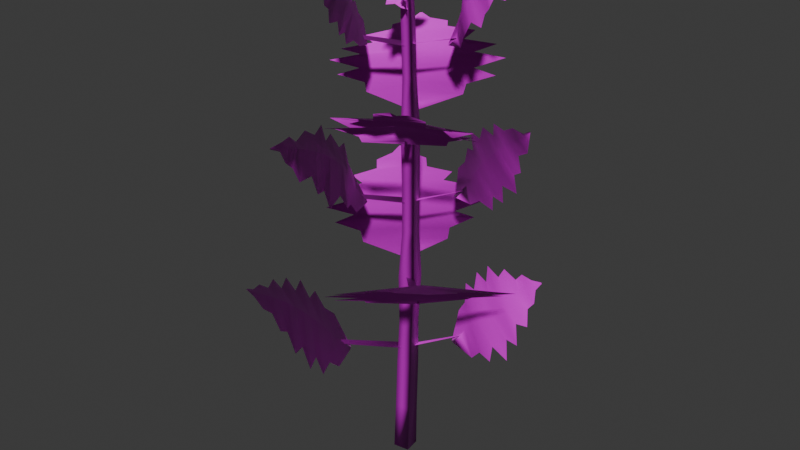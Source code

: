 # Source: brennnessel.blend  (saved by Blender 5.1.29; exported with 4.5.12 LTS)
import bpy
from mathutils import Matrix  # noqa: F401  (used for matrix-valued properties, if any)

bpy.ops.wm.read_factory_settings(use_empty=True)
scene = bpy.context.scene
scene.name = 'Scene'

# ---- collections
col_collection = bpy.data.collections.new('Collection'); scene.collection.children.link(col_collection)

# ---- images (referenced by path relative to the original .blend; pixels are not part of the script)
import os
ASSET_DIR = os.environ.get("B2B_ASSET_DIR", "")  # directory of the original .blend (textures are referenced by path, not embedded)
HERE = os.path.dirname(os.path.abspath(__file__))  # packed textures are extracted next to this script under _unpacked/

def load_image(name, relpath, width, height, colorspace="sRGB"):
    """Load a texture the original file referenced (path relative to the .blend, or extracted next to this script)."""
    p = next((c for c in (os.path.join(HERE, relpath), os.path.join(ASSET_DIR, relpath)) if relpath and os.path.exists(c)), "")
    if p:
        img = bpy.data.images.load(p, check_existing=True)
        img.name = name
    else:  # same state as the original file: an image datablock whose file is absent (Cycles renders it pink)
        img = bpy.data.images.new(name, width, height)
        img.source = "FILE"
        img.filepath = "//" + (relpath or name)
    img.colorspace_settings.name = colorspace
    return img
img_brennnessel_albedo_png = load_image('Brennnessel_Albedo.png', 'Brennnessel_Albedo.png', 1024, 1024, 'sRGB')
img_brennnessel_normal_png = load_image('Brennnessel_Normal.png', 'Brennnessel_Normal.png', 1024, 1024, 'sRGB')

# ---- materials (node trees are filled in below, after node groups)
mat_brennnesseltex = bpy.data.materials.new('BrennnesselTex')

# ---- material node trees
mat_brennnesseltex.use_nodes = True; mat_brennnesseltex.node_tree.nodes.clear()
_N = mat_brennnesseltex.node_tree.nodes; _L = mat_brennnesseltex.node_tree.links
n0 = _N.new('ShaderNodeOutputMaterial'); n0.name = 'Material-Ausgabe'; n0.location = (400, 0)
n1 = _N.new('ShaderNodeBsdfPrincipled'); n1.name = 'Principled BSDF'; n1.location = (100, 0)
n2 = _N.new('ShaderNodeTexImage'); n2.name = 'Bildtexturen'; n2.location = (-300, 200)
n2.image = img_brennnessel_albedo_png
n3 = _N.new('ShaderNodeTexImage'); n3.name = 'Bildtexturen.001'; n3.location = (-300, -200)
n3.image = img_brennnessel_normal_png
n4 = _N.new('ShaderNodeNormalMap'); n4.name = 'Normalmap'; n4.location = (0, -200)
n5 = _N.new('ShaderNodeUVMap'); n5.name = 'UV-Map'; n5.location = (-550, 0)
n5.uv_map = 'UVMap'
_L.new(n5.outputs[0], n2.inputs[0])
_L.new(n5.outputs[0], n3.inputs[0])
_L.new(n2.outputs[0], n1.inputs[0])
_L.new(n3.outputs[0], n4.inputs[1])
_L.new(n4.outputs[0], n1.inputs[5])
_L.new(n1.outputs[0], n0.inputs[0])
n0.is_active_output = True

# ---- world
world_world = bpy.data.worlds.new('World'); scene.world = world_world
world_world.use_nodes = True; world_world.node_tree.nodes.clear()
_N = world_world.node_tree.nodes; _L = world_world.node_tree.links
n0 = _N.new('ShaderNodeOutputWorld'); n0.name = 'World Output'; n0.location = (200, 100)
n1 = _N.new('ShaderNodeBackground'); n1.name = 'Background'; n1.location = (-200, 100)
n1.inputs[0].default_value = (0.05088, 0.05088, 0.05088, 1.0)
_L.new(n1.outputs[0], n0.inputs[0])
n0.is_active_output = True
world_world.color = (0.05088, 0.05088, 0.05088)
world_world.sun_shadow_jitter_overblur = 0.0

# ---- meshes
me_brennnessel_003 = bpy.data.meshes.new('Brennnessel.003')
me_brennnessel_003.from_pydata([(0.009978, 0.01324, 0.0), (-0.01324, 0.009978, 0.0), (-0.009978, -0.01324, 0.0), (0.01324, -0.009978, 0.0), (0.01022, 0.0139, 0.072), (-0.01171, 0.01034, 0.072), (-0.008157, -0.01158, 0.072), (0.01377, -0.008032, 0.072), (0.01146, 0.0146, 0.144), (-0.01016, 0.01063, 0.144), (-0.006193, -0.01099, 0.144), (0.01543, -0.007018, 0.144), (0.01228, 0.01336, 0.216), (-0.006976, 0.009409, 0.216), (-0.003023, -0.009849, 0.216), (0.01624, -0.005896, 0.216), (0.01554, 0.01476, 0.288), (-0.007051, 0.009629, 0.288), (-0.001919, -0.01296, 0.288), (0.02067, -0.007827, 0.288), (0.01504, 0.009407, 0.36), (-0.00123, 0.00535, 0.36), (0.002827, -0.01092, 0.36), (0.0191, -0.006864, 0.36), (0.01685, 0.007533, 0.432), (0.0001209, 0.002988, 0.432), (0.004666, -0.01374, 0.432), (0.02139, -0.009195, 0.432), (0.01845, 0.005837, 0.504), (0.0002845, 0.000491, 0.504), (0.005631, -0.01767, 0.504), (0.0238, -0.01233, 0.504), (0.01689, -0.0005717, 0.576), (0.004245, -0.004583, 0.576), (0.008256, -0.01723, 0.576), (0.0209, -0.01322, 0.576), (0.01651, -0.002904, 0.648), (0.003402, -0.007367, 0.648), (0.007864, -0.02048, 0.648), (0.02097, -0.01601, 0.648), (0.01397, -0.00706, 0.72), (0.003921, -0.01072, 0.72), (0.007578, -0.02076, 0.72), (0.01762, -0.01711, 0.72), (-0.0008565, 0.006114, 0.1713), (0.007646, -0.002355, 0.1743), (0.01724, 0.023, 0.1753), (0.02446, 0.01581, 0.1783), (0.03533, 0.03989, 0.1793), (0.04128, 0.03396, 0.1823), (0.05342, 0.05678, 0.1833), (0.0581, 0.05212, 0.1863), (0.04629, 0.04707, 0.1756), (0.05576, 0.05445, 0.1848), (0.04841, 0.04495, 0.1756), (0.01646, 0.1023, 0.1884), (0.06004, 0.05875, 0.1941), (0.1041, 0.0157, 0.1877), (0.02045, 0.1111, 0.1994), (0.06457, 0.0633, 0.203), (0.1133, 0.02012, 0.198), (-0.000885, 0.1415, 0.2103), (0.06933, 0.06808, 0.2115), (0.1447, -9.221e-05, 0.2071), (0.02455, 0.1274, 0.2151), (0.07437, 0.07314, 0.2194), (0.1306, 0.02522, 0.212), (0.0034, 0.1628, 0.2213), (0.07973, 0.07852, 0.2268), (0.1675, 0.005787, 0.2153), (0.03701, 0.1399, 0.2267), (0.08542, 0.08424, 0.2336), (0.1438, 0.03858, 0.2221), (0.02134, 0.1642, 0.2379), (0.09145, 0.09029, 0.2397), (0.1697, 0.02457, 0.2304), (0.05732, 0.1403, 0.2422), (0.09781, 0.09668, 0.2452), (0.1443, 0.05909, 0.2372), (0.05514, 0.1578, 0.2473), (0.1045, 0.1034, 0.2502), (0.1629, 0.05804, 0.2403), (0.08791, 0.1391, 0.2497), (0.1117, 0.1106, 0.2541), (0.1424, 0.08907, 0.2458), (0.09422, 0.1446, 0.2581), (0.1194, 0.1183, 0.2572), (0.1481, 0.09558, 0.2539), (0.1172, 0.1339, 0.2621), (0.1271, 0.1261, 0.2601), (0.1358, 0.117, 0.2606), (0.1333, 0.1344, 0.2641), (0.1343, 0.1333, 0.2643), (0.1355, 0.1324, 0.2638), (0.007646, -0.002355, 0.1713), (-0.0008565, 0.006114, 0.1743), (-0.01514, -0.02396, 0.1752), (-0.02237, -0.01676, 0.1782), (-0.03793, -0.04556, 0.1791), (-0.04388, -0.03964, 0.1821), (-0.06072, -0.06717, 0.1831), (-0.0654, -0.06251, 0.1861), (-0.05246, -0.05633, 0.174), (-0.06306, -0.06484, 0.1846), (-0.05459, -0.05421, 0.174), (-0.01846, -0.1177, 0.19), (-0.06883, -0.07064, 0.1936), (-0.1169, -0.02123, 0.1886), (-0.02456, -0.1292, 0.1999), (-0.07456, -0.07639, 0.2027), (-0.1293, -0.02825, 0.1969), (-0.002384, -0.1649, 0.2094), (-0.08037, -0.08222, 0.2116), (-0.1672, -0.00843, 0.2024), (-0.03045, -0.1488, 0.2158), (-0.08635, -0.08823, 0.2202), (-0.1509, -0.0363, 0.2091), (-0.00431, -0.1858, 0.2276), (-0.09254, -0.09444, 0.2285), (-0.1914, -0.01378, 0.2146), (-0.04274, -0.161, 0.2326), (-0.09899, -0.1009, 0.2363), (-0.1649, -0.0505, 0.2225), (-0.02628, -0.1894, 0.2435), (-0.1057, -0.1077, 0.2436), (-0.1967, -0.03761, 0.2272), (-0.0672, -0.1632, 0.2475), (-0.1127, -0.1147, 0.2504), (-0.1675, -0.07541, 0.2366), (-0.06205, -0.1801, 0.2586), (-0.12, -0.122, 0.2567), (-0.1867, -0.07267, 0.2435), (-0.09884, -0.1593, 0.2614), (-0.1278, -0.1299, 0.2619), (-0.1621, -0.1057, 0.2529), (-0.1073, -0.1669, 0.2686), (-0.1361, -0.1382, 0.2664), (-0.17, -0.1146, 0.2594), (-0.1343, -0.1563, 0.2711), (-0.1445, -0.1466, 0.2707), (-0.1561, -0.1383, 0.2677), (-0.1509, -0.1552, 0.2766), (-0.1521, -0.1543, 0.2763), (-0.1533, -0.1533, 0.2762), (0.002516, -0.00329, 0.2865), (0.0111, 0.005092, 0.2895), (-0.01315, 0.01405, 0.2893), (-0.005846, 0.02117, 0.2923), (-0.02881, 0.03138, 0.2922), (-0.0228, 0.03725, 0.2952), (-0.04447, 0.04872, 0.295), (-0.03974, 0.05333, 0.298), (-0.03616, 0.04278, 0.2837), (-0.04211, 0.05102, 0.2965), (-0.03401, 0.04487, 0.2837), (-0.08777, 0.012, 0.3032), (-0.04378, 0.05274, 0.3091), (-0.001799, 0.09553, 0.3034), (-0.09456, 0.01425, 0.3173), (-0.0462, 0.05521, 0.3209), (-0.003682, 0.1022, 0.3178), (-0.1235, -0.00701, 0.3296), (-0.04914, 0.05823, 0.332), (0.01879, 0.13, 0.3307), (-0.1085, 0.01649, 0.3375), (-0.05263, 0.06181, 0.3426), (-0.005095, 0.1156, 0.3384), (-0.1434, -0.003237, 0.3455), (-0.05671, 0.06598, 0.3525), (0.01629, 0.1493, 0.3474), (-0.1195, 0.02787, 0.354), (-0.06138, 0.07077, 0.3617), (-0.01577, 0.1265, 0.3555), (-0.1437, 0.01325, 0.3651), (-0.06665, 0.07616, 0.3703), (0.0002422, 0.1495, 0.3675), (-0.1185, 0.04653, 0.373), (-0.07245, 0.08212, 0.3782), (-0.03434, 0.1259, 0.3746), (-0.1362, 0.04527, 0.3802), (-0.07875, 0.08856, 0.3857), (-0.03211, 0.1429, 0.3824), (-0.1164, 0.07571, 0.3867), (-0.08594, 0.09593, 0.3921), (-0.06389, 0.1248, 0.3879), (-0.1216, 0.08186, 0.3966), (-0.09371, 0.1039, 0.3978), (-0.06982, 0.1301, 0.3979), (-0.11, 0.1031, 0.4038), (-0.1017, 0.112, 0.4034), (-0.09204, 0.1197, 0.4044), (-0.1101, 0.1185, 0.4096), (-0.1088, 0.1194, 0.4098), (-0.1079, 0.1206, 0.4096), (0.0111, 0.005092, 0.2865), (0.002516, -0.00329, 0.2895), (0.03348, -0.01912, 0.2918), (0.02618, -0.02625, 0.2948), (0.05586, -0.04334, 0.297), (0.04984, -0.04921, 0.3), (0.07823, -0.06755, 0.3023), (0.07351, -0.07216, 0.3053), (0.06788, -0.05953, 0.2942), (0.07587, -0.06986, 0.3038), (0.06574, -0.06163, 0.2942), (0.1256, -0.02877, 0.3094), (0.08054, -0.07464, 0.3138), (0.03332, -0.1183, 0.3099), (0.1364, -0.0348, 0.3185), (0.08547, -0.0797, 0.3232), (0.0388, -0.129, 0.3196), (0.1711, -0.01573, 0.3255), (0.09064, -0.085, 0.3322), (0.01816, -0.1624, 0.328), (0.1556, -0.04155, 0.332), (0.09611, -0.09059, 0.3406), (0.04439, -0.1476, 0.3344), (0.1928, -0.02004, 0.3389), (0.1019, -0.09652, 0.3484), (0.02084, -0.1831, 0.3435), (0.1683, -0.05468, 0.3453), (0.108, -0.1028, 0.3556), (0.05659, -0.16, 0.3489), (0.1973, -0.04215, 0.3512), (0.1145, -0.1095, 0.362), (0.04222, -0.1875, 0.357), (0.1709, -0.0784, 0.3579), (0.1214, -0.1165, 0.3678), (0.0801, -0.163, 0.3618), (0.1887, -0.0759, 0.3647), (0.1285, -0.1238, 0.373), (0.07639, -0.18, 0.3701), (0.1671, -0.1081, 0.3708), (0.1363, -0.1318, 0.377), (0.1103, -0.1604, 0.3738), (0.1748, -0.1169, 0.3763), (0.1445, -0.1401, 0.3802), (0.1188, -0.1682, 0.3795), (0.163, -0.1404, 0.3814), (0.1527, -0.1486, 0.3831), (0.1436, -0.158, 0.3826), (0.1615, -0.1554, 0.3874), (0.1604, -0.1564, 0.3874), (0.1592, -0.1574, 0.3875), (0.01429, -0.00637, 0.4017), (0.00587, 0.002181, 0.4047), (-0.002717, -0.02185, 0.4049), (-0.009873, -0.01458, 0.4079), (-0.01972, -0.03733, 0.4081), (-0.02562, -0.03134, 0.4111), (-0.03673, -0.05281, 0.4113), (-0.04136, -0.04811, 0.4143), (-0.02954, -0.0432, 0.4046), (-0.03904, -0.05046, 0.4128), (-0.03164, -0.04106, 0.4046), (-0.001293, -0.09566, 0.4178), (-0.0413, -0.05267, 0.426), (-0.08314, -0.0115, 0.4189), (-0.004025, -0.1029, 0.4312), (-0.04455, -0.05587, 0.4371), (-0.08982, -0.01355, 0.4334), (0.01637, -0.1316, 0.4429), (-0.04842, -0.05969, 0.447), (-0.1168, 0.008721, 0.448), (-0.007657, -0.118, 0.4477), (-0.05291, -0.06411, 0.4556), (-0.1036, -0.0156, 0.4526), (0.009293, -0.1546, 0.4478), (-0.05803, -0.06915, 0.463), (-0.1377, 0.004171, 0.4574), (-0.02168, -0.1317, 0.4549), (-0.06377, -0.07481, 0.4691), (-0.1163, -0.0282, 0.4623), (-0.008422, -0.1564, 0.4632), (-0.07011, -0.08104, 0.474), (-0.1386, -0.01232, 0.4753), (-0.04153, -0.1324, 0.4692), (-0.07699, -0.08782, 0.4778), (-0.117, -0.04775, 0.4772), (-0.04289, -0.1523, 0.4674), (-0.08435, -0.09506, 0.4807), (-0.1354, -0.04728, 0.4786), (-0.07323, -0.1335, 0.471), (-0.09242, -0.103, 0.4821), (-0.1195, -0.0803, 0.4772), (-0.07977, -0.1392, 0.4783), (-0.101, -0.1114, 0.4825), (-0.125, -0.0865, 0.4851), (-0.1005, -0.1278, 0.4841), (-0.1097, -0.12, 0.4826), (-0.1161, -0.1095, 0.4867), (-0.1171, -0.1294, 0.4832), (-0.1178, -0.128, 0.4839), (-0.119, -0.1271, 0.4835), (0.00587, 0.002181, 0.4017), (0.01429, -0.00637, 0.4047), (0.02281, 0.0176, 0.4056), (0.02997, 0.01033, 0.4086), (0.03975, 0.03301, 0.4094), (0.04565, 0.02703, 0.4124), (0.0567, 0.04843, 0.4133), (0.06133, 0.04373, 0.4163), (0.05151, 0.0408, 0.4057), (0.05901, 0.04608, 0.4148), (0.05362, 0.03866, 0.4057), (0.0207, 0.08579, 0.4228), (0.06218, 0.0492, 0.423), (0.09905, 0.008061, 0.4215), (0.0252, 0.09448, 0.4302), (0.06553, 0.0525, 0.431), (0.1088, 0.01344, 0.4275), (0.007933, 0.1234, 0.4364), (0.06908, 0.056, 0.4387), (0.1401, -0.001689, 0.43), (0.02847, 0.1085, 0.4434), (0.07286, 0.05972, 0.446), (0.1254, 0.01892, 0.4372), (0.004002, 0.1346, 0.4567), (0.07691, 0.06371, 0.453), (0.1552, -0.001901, 0.4448), (0.0345, 0.1144, 0.4604), (0.08125, 0.06798, 0.4596), (0.1335, 0.02704, 0.4511), (0.02218, 0.1378, 0.4668), (0.08589, 0.07254, 0.4657), (0.1609, 0.01838, 0.4518), (0.05475, 0.1166, 0.4697), (0.0908, 0.07738, 0.4715), (0.1366, 0.04776, 0.4597), (0.04738, 0.1268, 0.4819), (0.09598, 0.08247, 0.4769), (0.1495, 0.04296, 0.468), (0.07633, 0.1096, 0.4846), (0.1017, 0.08814, 0.4815), (0.1283, 0.06787, 0.4768), (0.08451, 0.1169, 0.4878), (0.1078, 0.09416, 0.4856), (0.1362, 0.07639, 0.4794), (0.1072, 0.1093, 0.4882), (0.1141, 0.1003, 0.4896), (0.1252, 0.09548, 0.485), (0.1182, 0.1065, 0.4949), (0.1197, 0.1058, 0.4943), (0.1206, 0.1046, 0.4945), (0.01708, -0.002827, 0.5097), (0.007178, -0.009602, 0.5127), (0.03176, -0.02588, 0.5139), (0.02335, -0.03164, 0.5169), (0.04645, -0.04894, 0.518), (0.03951, -0.05368, 0.521), (0.06113, -0.072, 0.5222), (0.05568, -0.07573, 0.5252), (0.05488, -0.06605, 0.5164), (0.0584, -0.07386, 0.5237), (0.0524, -0.06775, 0.5164), (0.1045, -0.05183, 0.5227), (0.06145, -0.07831, 0.5294), (0.02076, -0.1082, 0.5236), (0.1104, -0.0556, 0.531), (0.0644, -0.08262, 0.5353), (0.02166, -0.1144, 0.5328), (0.1377, -0.04257, 0.539), (0.06736, -0.08696, 0.5412), (-0.001564, -0.1334, 0.5432), (0.1227, -0.0611, 0.5417), (0.07038, -0.09137, 0.5469), (0.02122, -0.1262, 0.5457), (0.1564, -0.05249, 0.5412), (0.07348, -0.0959, 0.5525), (-0.0008634, -0.1518, 0.5491), (0.1315, -0.07408, 0.5474), (0.07669, -0.1006, 0.5578), (0.02913, -0.1377, 0.5535), (0.1531, -0.06461, 0.5557), (0.08003, -0.1055, 0.563), (0.01064, -0.1517, 0.5655), (0.1264, -0.08709, 0.5622), (0.08349, -0.1105, 0.5678), (0.04287, -0.1374, 0.5687), (0.1421, -0.08991, 0.5625), (0.08707, -0.1158, 0.5724), (0.03854, -0.1512, 0.5717), (0.1201, -0.1105, 0.5678), (0.09098, -0.1215, 0.5763), (0.06769, -0.141, 0.5729), (0.1218, -0.1137, 0.577), (0.0951, -0.1275, 0.5798), (0.0699, -0.1434, 0.5825), (0.107, -0.1267, 0.5848), (0.09927, -0.1336, 0.5832), (0.08899, -0.1368, 0.5869), (0.1046, -0.1387, 0.5868), (0.103, -0.1391, 0.5875), (0.102, -0.1402, 0.5871), (0.007178, -0.009602, 0.5097), (0.01708, -0.002827, 0.5127), (-0.003726, 0.007932, 0.5132), (0.004693, 0.01369, 0.5162), (-0.01463, 0.02547, 0.5167), (-0.007697, 0.03021, 0.5197), (-0.02553, 0.043, 0.5201), (-0.02009, 0.04673, 0.5231), (-0.01797, 0.03513, 0.5115), (-0.02281, 0.04486, 0.5216), (-0.0155, 0.03683, 0.5115), (-0.07558, 0.009846, 0.5309), (-0.02407, 0.0467, 0.5343), (0.02981, 0.0801, 0.5325), (-0.0838, 0.01571, 0.5407), (-0.02611, 0.04969, 0.5456), (0.02827, 0.08851, 0.5441), (-0.1207, 0.003134, 0.5465), (-0.02866, 0.05342, 0.5559), (0.05578, 0.1148, 0.5545), (-0.0997, 0.02327, 0.5547), (-0.03171, 0.05788, 0.5652), (0.02926, 0.1027, 0.5624), (-0.1389, 0.00802, 0.5614), (-0.03529, 0.06311, 0.5735), (0.06149, 0.1283, 0.5762), (-0.1081, 0.0357, 0.569), (-0.03938, 0.06909, 0.5809), (0.02276, 0.1121, 0.5805), (-0.14, 0.03081, 0.5709), (-0.04397, 0.0758, 0.5873), (0.04264, 0.1345, 0.5895), (-0.1067, 0.05926, 0.5793), (-0.04902, 0.08318, 0.5929), (0.0007661, 0.1186, 0.5917), (-0.1242, 0.05955, 0.5854), (-0.05447, 0.09115, 0.5977), (0.009405, 0.1313, 0.6026), (-0.09594, 0.08452, 0.5937), (-0.06057, 0.1001, 0.6013), (-0.02814, 0.1199, 0.6034), (-0.1028, 0.09556, 0.5968), (-0.0671, 0.1096, 0.6041), (-0.03553, 0.1297, 0.6072), (-0.08654, 0.1152, 0.6026), (-0.07376, 0.1194, 0.6066), (-0.06315, 0.1267, 0.6066), (-0.08115, 0.1275, 0.6101), (-0.07989, 0.1283, 0.6102), (-0.07841, 0.1288, 0.6106), (0.00866, -0.005978, 0.6177), (0.01626, -0.01526, 0.6207), (0.02414, 0.005527, 0.6201), (0.0306, -0.002366, 0.6231), (0.03962, 0.01703, 0.6225), (0.04494, 0.01053, 0.6255), (0.05509, 0.02854, 0.6249), (0.05927, 0.02343, 0.6279), (0.04866, 0.02095, 0.6181), (0.05718, 0.02598, 0.6264), (0.05056, 0.01862, 0.6181), (0.0258, 0.07033, 0.6313), (0.05793, 0.0266, 0.6392), (0.09387, -0.01402, 0.6322), (0.02707, 0.07522, 0.6449), (0.05997, 0.02826, 0.6499), (0.09827, -0.01427, 0.6467), (0.008978, 0.1019, 0.6569), (0.06279, 0.03057, 0.6595), (0.1192, -0.03864, 0.6613), (0.02948, 0.08697, 0.6616), (0.06638, 0.03351, 0.6679), (0.1087, -0.01551, 0.6659), (0.0172, 0.1223, 0.662), (0.07073, 0.03707, 0.6751), (0.1383, -0.03663, 0.6701), (0.04295, 0.09792, 0.6689), (0.07585, 0.04126, 0.6812), (0.1207, -0.005599, 0.6753), (0.03148, 0.1207, 0.6779), (0.08168, 0.04603, 0.6862), (0.1382, -0.02345, 0.6881), (0.05935, 0.09532, 0.6836), (0.08816, 0.05134, 0.6902), (0.1211, 0.01072, 0.6905), (0.06285, 0.114, 0.682), (0.09521, 0.05711, 0.6933), (0.1383, 0.009034, 0.6915), (0.08901, 0.09402, 0.6853), (0.1031, 0.06355, 0.6952), (0.1267, 0.04088, 0.6906), (0.09436, 0.09775, 0.6931), (0.1115, 0.07043, 0.6963), (0.1311, 0.04515, 0.6989), (0.1118, 0.08497, 0.699), (0.1201, 0.07748, 0.697), (0.1244, 0.06671, 0.7011), (0.1276, 0.08557, 0.698), (0.1281, 0.08401, 0.6987), (0.1293, 0.08307, 0.6983), (0.01626, -0.01526, 0.6177), (0.00866, -0.005978, 0.6207), (0.001161, -0.02646, 0.6205), (-0.005299, -0.01857, 0.6235), (-0.01394, -0.03766, 0.6234), (-0.01926, -0.03115, 0.6264), (-0.02904, -0.04885, 0.6262), (-0.03322, -0.04374, 0.6292), (-0.02541, -0.04356, 0.6187), (-0.03113, -0.0463, 0.6277), (-0.02731, -0.04123, 0.6187), (0.0009951, -0.08742, 0.6332), (-0.03282, -0.04768, 0.6355), (-0.06465, -0.006315, 0.6336), (-0.002405, -0.09391, 0.6408), (-0.03476, -0.04927, 0.6431), (-0.07118, -0.007962, 0.6417), (0.01176, -0.1223, 0.6464), (-0.03692, -0.05104, 0.6504), (-0.09494, 0.01256, 0.6484), (-0.005414, -0.1058, 0.6527), (-0.03937, -0.05304, 0.6575), (-0.08224, -0.007592, 0.6545), (0.01274, -0.1346, 0.6601), (-0.04215, -0.05532, 0.6643), (-0.1049, 0.01751, 0.6638), (-0.01146, -0.1107, 0.6659), (-0.04528, -0.05788, 0.6708), (-0.08715, -0.01169, 0.6687), (-0.002504, -0.1343, 0.6708), (-0.04876, -0.06073, 0.677), (-0.1066, 0.003363, 0.6753), (-0.02748, -0.1084, 0.677), (-0.0526, -0.06387, 0.6829), (-0.08782, -0.02765, 0.68), (-0.02312, -0.12, 0.6846), (-0.05674, -0.06726, 0.6885), (-0.09704, -0.01998, 0.6888), (-0.04475, -0.09787, 0.6909), (-0.06154, -0.07119, 0.6936), (-0.08171, -0.04728, 0.6932), (-0.05109, -0.1024, 0.6959), (-0.06675, -0.07545, 0.6982), (-0.08721, -0.05241, 0.6985), (-0.06741, -0.08973, 0.701), (-0.07209, -0.07982, 0.7028), (-0.07979, -0.07239, 0.7019), (-0.07568, -0.0847, 0.7081), (-0.07672, -0.08361, 0.708), (-0.07742, -0.08225, 0.7082), (0.009193, -0.01268, 0.6632), (0.01187, -0.01243, 0.6696), (0.01109, -0.01501, 0.6632), (-0.01066, 0.004996, 0.6753), (0.009801, -0.01412, 0.6756), (0.02362, -0.03865, 0.6756), (-0.008379, 0.008824, 0.6805), (0.008677, -0.01504, 0.6811), (0.027, -0.03787, 0.6812), (-0.01321, 0.0261, 0.6836), (0.008124, -0.01549, 0.6864), (0.0408, -0.04784, 0.6853), (-0.006935, 0.015, 0.6888), (0.008125, -0.01549, 0.6914), (0.03132, -0.03935, 0.6904), (-0.02032, 0.02728, 0.6953), (0.008678, -0.01504, 0.6962), (0.03729, -0.05766, 0.6985), (-0.007738, 0.0143, 0.6992), (0.009771, -0.01415, 0.7008), (0.02868, -0.04146, 0.7017), (-0.007524, 0.03091, 0.7011), (0.01137, -0.01284, 0.7051), (0.04166, -0.04732, 0.7051), (0.004924, 0.01643, 0.7054), (0.01344, -0.01116, 0.7092), (0.03291, -0.02983, 0.708), (-0.0005797, 0.02003, 0.7117), (0.01591, -0.00915, 0.7131), (0.03305, -0.03779, 0.7154), (0.009135, 0.006792, 0.7165), (0.01898, -0.006649, 0.7168), (0.02562, -0.0227, 0.7185), (0.01704, 0.01289, 0.7186), (0.02244, -0.003828, 0.7202), (0.03282, -0.0165, 0.7208), (0.02725, 0.007382, 0.7215), (0.02605, -0.0008904, 0.7237), (0.03255, -0.002891, 0.7223), (0.028, 0.002637, 0.7274), (0.02924, 0.001709, 0.7273), (0.02937, -0.0001209, 0.7276), (0.01488, -0.01247, 0.6622), (0.01187, -0.01243, 0.6696), (0.01342, -0.009851, 0.6622), (0.02541, -0.04038, 0.6729), (0.008345, -0.01441, 0.674), (-0.004628, 0.01385, 0.673), (0.02005, -0.04534, 0.6781), (0.005808, -0.01583, 0.6788), (-0.01137, 0.01203, 0.6783), (0.0225, -0.06503, 0.682), (0.003703, -0.01701, 0.6838), (-0.02614, 0.02482, 0.6826), (0.01474, -0.05328, 0.6868), (0.001912, -0.01801, 0.689), (-0.02022, 0.01204, 0.6873), (0.0251, -0.07048, 0.6936), (0.0003527, -0.01889, 0.6942), (-0.02833, 0.03051, 0.6945), (0.01351, -0.05392, 0.698), (-0.001041, -0.01967, 0.6994), (-0.02079, 0.01167, 0.6988), (0.01506, -0.06937, 0.7024), (-0.002324, -0.02038, 0.7048), (-0.03202, 0.02171, 0.7036), (0.004335, -0.05093, 0.7074), (-0.003544, -0.02107, 0.7101), (-0.0229, 0.00237, 0.7082), (0.01, -0.05578, 0.7148), (-0.004732, -0.02173, 0.7155), (-0.0233, 0.01017, 0.7159), (0.001956, -0.03929, 0.7204), (-0.006277, -0.0226, 0.7207), (-0.01466, -0.005991, 0.721), (-0.002484, -0.04144, 0.7251), (-0.008029, -0.02358, 0.7258), (-0.01869, -0.008579, 0.7258), (-0.00992, -0.03188, 0.7297), (-0.009782, -0.02456, 0.731), (-0.01546, -0.0205, 0.7299), (-0.009833, -0.02631, 0.7365), (-0.01087, -0.02517, 0.7364), (-0.01114, -0.0236, 0.7366)], [], [(0, 1, 5, 4), (1, 2, 6, 5), (2, 3, 7, 6), (3, 0, 4, 7), (4, 5, 9, 8), (5, 6, 10, 9), (6, 7, 11, 10), (7, 4, 8, 11), (8, 9, 13, 12), (9, 10, 14, 13), (10, 11, 15, 14), (11, 8, 12, 15), (12, 13, 17, 16), (13, 14, 18, 17), (14, 15, 19, 18), (15, 12, 16, 19), (16, 17, 21, 20), (17, 18, 22, 21), (18, 19, 23, 22), (19, 16, 20, 23), (20, 21, 25, 24), (21, 22, 26, 25), (22, 23, 27, 26), (23, 20, 24, 27), (24, 25, 29, 28), (25, 26, 30, 29), (26, 27, 31, 30), (27, 24, 28, 31), (28, 29, 33, 32), (29, 30, 34, 33), (30, 31, 35, 34), (31, 28, 32, 35), (32, 33, 37, 36), (33, 34, 38, 37), (34, 35, 39, 38), (35, 32, 36, 39), (36, 37, 41, 40), (37, 38, 42, 41), (38, 39, 43, 42), (39, 36, 40, 43), (3, 2, 1, 0), (44, 45, 47, 46), (46, 47, 49, 48), (48, 49, 51, 50), (52, 53, 56, 55), (53, 54, 57, 56), (55, 56, 59, 58), (56, 57, 60, 59), (58, 59, 62, 61), (59, 60, 63, 62), (61, 62, 65, 64), (62, 63, 66, 65), (64, 65, 68, 67), (65, 66, 69, 68), (67, 68, 71, 70), (68, 69, 72, 71), (70, 71, 74, 73), (71, 72, 75, 74), (73, 74, 77, 76), (74, 75, 78, 77), (76, 77, 80, 79), (77, 78, 81, 80), (79, 80, 83, 82), (80, 81, 84, 83), (82, 83, 86, 85), (83, 84, 87, 86), (85, 86, 89, 88), (86, 87, 90, 89), (88, 89, 92, 91), (89, 90, 93, 92), (94, 95, 97, 96), (96, 97, 99, 98), (98, 99, 101, 100), (102, 103, 106, 105), (103, 104, 107, 106), (105, 106, 109, 108), (106, 107, 110, 109), (108, 109, 112, 111), (109, 110, 113, 112), (111, 112, 115, 114), (112, 113, 116, 115), (114, 115, 118, 117), (115, 116, 119, 118), (117, 118, 121, 120), (118, 119, 122, 121), (120, 121, 124, 123), (121, 122, 125, 124), (123, 124, 127, 126), (124, 125, 128, 127), (126, 127, 130, 129), (127, 128, 131, 130), (129, 130, 133, 132), (130, 131, 134, 133), (132, 133, 136, 135), (133, 134, 137, 136), (135, 136, 139, 138), (136, 137, 140, 139), (138, 139, 142, 141), (139, 140, 143, 142), (144, 145, 147, 146), (146, 147, 149, 148), (148, 149, 151, 150), (152, 153, 156, 155), (153, 154, 157, 156), (155, 156, 159, 158), (156, 157, 160, 159), (158, 159, 162, 161), (159, 160, 163, 162), (161, 162, 165, 164), (162, 163, 166, 165), (164, 165, 168, 167), (165, 166, 169, 168), (167, 168, 171, 170), (168, 169, 172, 171), (170, 171, 174, 173), (171, 172, 175, 174), (173, 174, 177, 176), (174, 175, 178, 177), (176, 177, 180, 179), (177, 178, 181, 180), (179, 180, 183, 182), (180, 181, 184, 183), (182, 183, 186, 185), (183, 184, 187, 186), (185, 186, 189, 188), (186, 187, 190, 189), (188, 189, 192, 191), (189, 190, 193, 192), (194, 195, 197, 196), (196, 197, 199, 198), (198, 199, 201, 200), (202, 203, 206, 205), (203, 204, 207, 206), (205, 206, 209, 208), (206, 207, 210, 209), (208, 209, 212, 211), (209, 210, 213, 212), (211, 212, 215, 214), (212, 213, 216, 215), (214, 215, 218, 217), (215, 216, 219, 218), (217, 218, 221, 220), (218, 219, 222, 221), (220, 221, 224, 223), (221, 222, 225, 224), (223, 224, 227, 226), (224, 225, 228, 227), (226, 227, 230, 229), (227, 228, 231, 230), (229, 230, 233, 232), (230, 231, 234, 233), (232, 233, 236, 235), (233, 234, 237, 236), (235, 236, 239, 238), (236, 237, 240, 239), (238, 239, 242, 241), (239, 240, 243, 242), (244, 245, 247, 246), (246, 247, 249, 248), (248, 249, 251, 250), (252, 253, 256, 255), (253, 254, 257, 256), (255, 256, 259, 258), (256, 257, 260, 259), (258, 259, 262, 261), (259, 260, 263, 262), (261, 262, 265, 264), (262, 263, 266, 265), (264, 265, 268, 267), (265, 266, 269, 268), (267, 268, 271, 270), (268, 269, 272, 271), (270, 271, 274, 273), (271, 272, 275, 274), (273, 274, 277, 276), (274, 275, 278, 277), (276, 277, 280, 279), (277, 278, 281, 280), (279, 280, 283, 282), (280, 281, 284, 283), (282, 283, 286, 285), (283, 284, 287, 286), (285, 286, 289, 288), (286, 287, 290, 289), (288, 289, 292, 291), (289, 290, 293, 292), (294, 295, 297, 296), (296, 297, 299, 298), (298, 299, 301, 300), (302, 305, 306, 303), (303, 306, 307, 304), (305, 308, 309, 306), (306, 309, 310, 307), (308, 311, 312, 309), (309, 312, 313, 310), (311, 314, 315, 312), (312, 315, 316, 313), (314, 317, 318, 315), (315, 318, 319, 316), (317, 320, 321, 318), (318, 321, 322, 319), (320, 323, 324, 321), (321, 324, 325, 322), (323, 326, 327, 324), (324, 327, 328, 325), (326, 329, 330, 327), (327, 330, 331, 328), (329, 332, 333, 330), (330, 333, 334, 331), (332, 335, 336, 333), (333, 336, 337, 334), (335, 338, 339, 336), (336, 339, 340, 337), (338, 341, 342, 339), (339, 342, 343, 340), (344, 345, 347, 346), (346, 347, 349, 348), (348, 349, 351, 350), (352, 353, 356, 355), (353, 354, 357, 356), (355, 356, 359, 358), (356, 357, 360, 359), (358, 359, 362, 361), (359, 360, 363, 362), (361, 362, 365, 364), (362, 363, 366, 365), (364, 365, 368, 367), (365, 366, 369, 368), (367, 368, 371, 370), (368, 369, 372, 371), (370, 371, 374, 373), (371, 372, 375, 374), (373, 374, 377, 376), (374, 375, 378, 377), (376, 377, 380, 379), (377, 378, 381, 380), (379, 380, 383, 382), (380, 381, 384, 383), (382, 383, 386, 385), (383, 384, 387, 386), (385, 386, 389, 388), (386, 387, 390, 389), (388, 389, 392, 391), (389, 390, 393, 392), (394, 395, 397, 396), (396, 397, 399, 398), (398, 399, 401, 400), (402, 403, 406, 405), (403, 404, 407, 406), (405, 406, 409, 408), (406, 407, 410, 409), (408, 409, 412, 411), (409, 410, 413, 412), (411, 412, 415, 414), (412, 413, 416, 415), (414, 415, 418, 417), (415, 416, 419, 418), (417, 418, 421, 420), (418, 419, 422, 421), (420, 421, 424, 423), (421, 422, 425, 424), (423, 424, 427, 426), (424, 425, 428, 427), (426, 427, 430, 429), (427, 428, 431, 430), (429, 430, 433, 432), (430, 431, 434, 433), (432, 433, 436, 435), (433, 434, 437, 436), (435, 436, 439, 438), (436, 437, 440, 439), (438, 439, 442, 441), (439, 440, 443, 442), (444, 445, 447, 446), (446, 447, 449, 448), (448, 449, 451, 450), (452, 453, 456, 455), (453, 454, 457, 456), (455, 456, 459, 458), (456, 457, 460, 459), (458, 459, 462, 461), (459, 460, 463, 462), (461, 462, 465, 464), (462, 463, 466, 465), (464, 465, 468, 467), (465, 466, 469, 468), (467, 468, 471, 470), (468, 469, 472, 471), (470, 471, 474, 473), (471, 472, 475, 474), (473, 474, 477, 476), (474, 475, 478, 477), (476, 477, 480, 479), (477, 478, 481, 480), (479, 480, 483, 482), (480, 481, 484, 483), (482, 483, 486, 485), (483, 484, 487, 486), (485, 486, 489, 488), (486, 487, 490, 489), (488, 489, 492, 491), (489, 490, 493, 492), (494, 495, 497, 496), (496, 497, 499, 498), (498, 499, 501, 500), (502, 503, 506, 505), (503, 504, 507, 506), (505, 506, 509, 508), (506, 507, 510, 509), (508, 509, 512, 511), (509, 510, 513, 512), (511, 512, 515, 514), (512, 513, 516, 515), (514, 515, 518, 517), (515, 516, 519, 518), (517, 518, 521, 520), (518, 519, 522, 521), (520, 521, 524, 523), (521, 522, 525, 524), (523, 524, 527, 526), (524, 525, 528, 527), (526, 527, 530, 529), (527, 528, 531, 530), (529, 530, 533, 532), (530, 531, 534, 533), (532, 533, 536, 535), (533, 534, 537, 536), (535, 536, 539, 538), (536, 537, 540, 539), (538, 539, 542, 541), (539, 540, 543, 542), (544, 547, 548, 545), (545, 548, 549, 546), (547, 550, 551, 548), (548, 551, 552, 549), (550, 553, 554, 551), (551, 554, 555, 552), (553, 556, 557, 554), (554, 557, 558, 555), (556, 559, 560, 557), (557, 560, 561, 558), (559, 562, 563, 560), (560, 563, 564, 561), (562, 565, 566, 563), (563, 566, 567, 564), (565, 568, 569, 566), (566, 569, 570, 567), (568, 571, 572, 569), (569, 572, 573, 570), (571, 574, 575, 572), (572, 575, 576, 573), (574, 577, 578, 575), (575, 578, 579, 576), (577, 580, 581, 578), (578, 581, 582, 579), (580, 583, 584, 581), (581, 584, 585, 582), (586, 589, 590, 587), (587, 590, 591, 588), (589, 592, 593, 590), (590, 593, 594, 591), (592, 595, 596, 593), (593, 596, 597, 594), (595, 598, 599, 596), (596, 599, 600, 597), (598, 601, 602, 599), (599, 602, 603, 600), (601, 604, 605, 602), (602, 605, 606, 603), (604, 607, 608, 605), (605, 608, 609, 606), (607, 610, 611, 608), (608, 611, 612, 609), (610, 613, 614, 611), (611, 614, 615, 612), (613, 616, 617, 614), (614, 617, 618, 615), (616, 619, 620, 617), (617, 620, 621, 618), (619, 622, 623, 620), (620, 623, 624, 621), (622, 625, 626, 623), (623, 626, 627, 624)])
me_brennnessel_003.polygons.foreach_set('use_smooth', [True] * 383)
_uv = me_brennnessel_003.uv_layers.new(name='UVMap')
_uv.uv.foreach_set('vector', [0.00375, 0.7575, 0.03312, 0.7575, 0.03312, 0.781, 0.00375, 0.781, 0.03312, 0.7575, 0.0625, 0.7575, 0.0625, 0.781, 0.03312, 0.781, 0.0625, 0.7575, 0.09188, 0.7575, 0.09188, 0.781, 0.0625, 0.781, 0.09188, 0.7575, 0.1213, 0.7575, 0.1213, 0.781, 0.09188, 0.781, 0.00375, 0.781, 0.03312, 0.781, 0.03312, 0.8045, 0.00375, 0.8045, 0.03312, 0.781, 0.0625, 0.781, 0.0625, 0.8045, 0.03312, 0.8045, 0.0625, 0.781, 0.09188, 0.781, 0.09188, 0.8045, 0.0625, 0.8045, 0.09188, 0.781, 0.1213, 0.781, 0.1213, 0.8045, 0.09188, 0.8045, 0.00375, 0.8045, 0.03312, 0.8045, 0.03312, 0.828, 0.00375, 0.828, 0.03312, 0.8045, 0.0625, 0.8045, 0.0625, 0.828, 0.03312, 0.828, 0.0625, 0.8045, 0.09188, 0.8045, 0.09188, 0.828, 0.0625, 0.828, 0.09188, 0.8045, 0.1213, 0.8045, 0.1213, 0.828, 0.09188, 0.828, 0.00375, 0.828, 0.03312, 0.828, 0.03312, 0.8515, 0.00375, 0.8515, 0.03312, 0.828, 0.0625, 0.828, 0.0625, 0.8515, 0.03312, 0.8515, 0.0625, 0.828, 0.09188, 0.828, 0.09188, 0.8515, 0.0625, 0.8515, 0.09188, 0.828, 0.1213, 0.828, 0.1213, 0.8515, 0.09188, 0.8515, 0.00375, 0.8515, 0.03312, 0.8515, 0.03312, 0.875, 0.00375, 0.875, 0.03312, 0.8515, 0.0625, 0.8515, 0.0625, 0.875, 0.03312, 0.875, 0.0625, 0.8515, 0.09188, 0.8515, 0.09188, 0.875, 0.0625, 0.875, 0.09188, 0.8515, 0.1213, 0.8515, 0.1213, 0.875, 0.09188, 0.875, 0.00375, 0.875, 0.03312, 0.875, 0.03312, 0.8985, 0.00375, 0.8985, 0.03312, 0.875, 0.0625, 0.875, 0.0625, 0.8985, 0.03312, 0.8985, 0.0625, 0.875, 0.09188, 0.875, 0.09188, 0.8985, 0.0625, 0.8985, 0.09188, 0.875, 0.1213, 0.875, 0.1213, 0.8985, 0.09188, 0.8985, 0.00375, 0.8985, 0.03312, 0.8985, 0.03312, 0.922, 0.00375, 0.922, 0.03312, 0.8985, 0.0625, 0.8985, 0.0625, 0.922, 0.03312, 0.922, 0.0625, 0.8985, 0.09188, 0.8985, 0.09188, 0.922, 0.0625, 0.922, 0.09188, 0.8985, 0.1213, 0.8985, 0.1213, 0.922, 0.09188, 0.922, 0.00375, 0.922, 0.03312, 0.922, 0.03312, 0.9455, 0.00375, 0.9455, 0.03312, 0.922, 0.0625, 0.922, 0.0625, 0.9455, 0.03312, 0.9455, 0.0625, 0.922, 0.09188, 0.922, 0.09188, 0.9455, 0.0625, 0.9455, 0.09188, 0.922, 0.1213, 0.922, 0.1213, 0.9455, 0.09188, 0.9455, 0.00375, 0.9455, 0.03312, 0.9455, 0.03312, 0.969, 0.00375, 0.969, 0.03312, 0.9455, 0.0625, 0.9455, 0.0625, 0.969, 0.03312, 0.969, 0.0625, 0.9455, 0.09188, 0.9455, 0.09188, 0.969, 0.0625, 0.969, 0.09188, 0.9455, 0.1213, 0.9455, 0.1213, 0.969, 0.09188, 0.969, 0.00375, 0.969, 0.03312, 0.969, 0.03312, 0.9925, 0.00375, 0.9925, 0.03312, 0.969, 0.0625, 0.969, 0.0625, 0.9925, 0.03312, 0.9925, 0.0625, 0.969, 0.09188, 0.969, 0.09188, 0.9925, 0.0625, 0.9925, 0.09188, 0.969, 0.1213, 0.969, 0.1213, 0.9925, 0.09188, 0.9925, 0.0625, 0.7575, 0.0625, 0.7575, 0.0625, 0.7575, 0.0625, 0.7575, 0.5038, 0.2575, 0.6212, 0.2575, 0.6212, 0.3358, 0.5038, 0.3358, 0.5038, 0.3358, 0.6212, 0.3358, 0.6212, 0.4142, 0.5038, 0.4142, 0.5038, 0.4142, 0.6212, 0.4142, 0.6212, 0.4925, 0.5038, 0.4925, 0.00375, 0.0075, 0.0625, 0.0075, 0.0625, 0.02558, 0.00375, 0.02558, 0.0625, 0.0075, 0.1213, 0.0075, 0.1213, 0.02558, 0.0625, 0.02558, 0.00375, 0.02558, 0.0625, 0.02558, 0.0625, 0.04365, 0.00375, 0.04365, 0.0625, 0.02558, 0.1213, 0.02558, 0.1213, 0.04365, 0.0625, 0.04365, 0.00375, 0.04365, 0.0625, 0.04365, 0.0625, 0.06173, 0.00375, 0.06173, 0.0625, 0.04365, 0.1213, 0.04365, 0.1213, 0.06173, 0.0625, 0.06173, 0.00375, 0.06173, 0.0625, 0.06173, 0.0625, 0.07981, 0.00375, 0.07981, 0.0625, 0.06173, 0.1213, 0.06173, 0.1213, 0.07981, 0.0625, 0.07981, 0.00375, 0.07981, 0.0625, 0.07981, 0.0625, 0.09788, 0.00375, 0.09788, 0.0625, 0.07981, 0.1213, 0.07981, 0.1213, 0.09788, 0.0625, 0.09788, 0.00375, 0.09788, 0.0625, 0.09788, 0.0625, 0.116, 0.00375, 0.116, 0.0625, 0.09788, 0.1213, 0.09788, 0.1213, 0.116, 0.0625, 0.116, 0.00375, 0.116, 0.0625, 0.116, 0.0625, 0.134, 0.00375, 0.134, 0.0625, 0.116, 0.1213, 0.116, 0.1213, 0.134, 0.0625, 0.134, 0.00375, 0.134, 0.0625, 0.134, 0.0625, 0.1521, 0.00375, 0.1521, 0.0625, 0.134, 0.1213, 0.134, 0.1213, 0.1521, 0.0625, 0.1521, 0.00375, 0.1521, 0.0625, 0.1521, 0.0625, 0.1702, 0.00375, 0.1702, 0.0625, 0.1521, 0.1213, 0.1521, 0.1213, 0.1702, 0.0625, 0.1702, 0.00375, 0.1702, 0.0625, 0.1702, 0.0625, 0.1883, 0.00375, 0.1883, 0.0625, 0.1702, 0.1213, 0.1702, 0.1213, 0.1883, 0.0625, 0.1883, 0.00375, 0.1883, 0.0625, 0.1883, 0.0625, 0.2063, 0.00375, 0.2063, 0.0625, 0.1883, 0.1213, 0.1883, 0.1213, 0.2063, 0.0625, 0.2063, 0.00375, 0.2063, 0.0625, 0.2063, 0.0625, 0.2244, 0.00375, 0.2244, 0.0625, 0.2063, 0.1213, 0.2063, 0.1213, 0.2244, 0.0625, 0.2244, 0.00375, 0.2244, 0.0625, 0.2244, 0.0625, 0.2425, 0.00375, 0.2425, 0.0625, 0.2244, 0.1213, 0.2244, 0.1213, 0.2425, 0.0625, 0.2425, 0.6288, 0.2575, 0.7462, 0.2575, 0.7462, 0.3358, 0.6288, 0.3358, 0.6288, 0.3358, 0.7462, 0.3358, 0.7462, 0.4142, 0.6288, 0.4142, 0.6288, 0.4142, 0.7462, 0.4142, 0.7462, 0.4925, 0.6288, 0.4925, 0.1287, 0.0075, 0.1875, 0.0075, 0.1875, 0.02558, 0.1287, 0.02558, 0.1875, 0.0075, 0.2463, 0.0075, 0.2463, 0.02558, 0.1875, 0.02558, 0.1287, 0.02558, 0.1875, 0.02558, 0.1875, 0.04365, 0.1287, 0.04365, 0.1875, 0.02558, 0.2463, 0.02558, 0.2463, 0.04365, 0.1875, 0.04365, 0.1287, 0.04365, 0.1875, 0.04365, 0.1875, 0.06173, 0.1287, 0.06173, 0.1875, 0.04365, 0.2463, 0.04365, 0.2463, 0.06173, 0.1875, 0.06173, 0.1287, 0.06173, 0.1875, 0.06173, 0.1875, 0.07981, 0.1287, 0.07981, 0.1875, 0.06173, 0.2463, 0.06173, 0.2463, 0.07981, 0.1875, 0.07981, 0.1287, 0.07981, 0.1875, 0.07981, 0.1875, 0.09788, 0.1287, 0.09788, 0.1875, 0.07981, 0.2463, 0.07981, 0.2463, 0.09788, 0.1875, 0.09788, 0.1287, 0.09788, 0.1875, 0.09788, 0.1875, 0.116, 0.1287, 0.116, 0.1875, 0.09788, 0.2463, 0.09788, 0.2463, 0.116, 0.1875, 0.116, 0.1287, 0.116, 0.1875, 0.116, 0.1875, 0.134, 0.1287, 0.134, 0.1875, 0.116, 0.2463, 0.116, 0.2463, 0.134, 0.1875, 0.134, 0.1287, 0.134, 0.1875, 0.134, 0.1875, 0.1521, 0.1287, 0.1521, 0.1875, 0.134, 0.2463, 0.134, 0.2463, 0.1521, 0.1875, 0.1521, 0.1287, 0.1521, 0.1875, 0.1521, 0.1875, 0.1702, 0.1287, 0.1702, 0.1875, 0.1521, 0.2463, 0.1521, 0.2463, 0.1702, 0.1875, 0.1702, 0.1287, 0.1702, 0.1875, 0.1702, 0.1875, 0.1883, 0.1287, 0.1883, 0.1875, 0.1702, 0.2463, 0.1702, 0.2463, 0.1883, 0.1875, 0.1883, 0.1287, 0.1883, 0.1875, 0.1883, 0.1875, 0.2063, 0.1287, 0.2063, 0.1875, 0.1883, 0.2463, 0.1883, 0.2463, 0.2063, 0.1875, 0.2063, 0.1287, 0.2063, 0.1875, 0.2063, 0.1875, 0.2244, 0.1287, 0.2244, 0.1875, 0.2063, 0.2463, 0.2063, 0.2463, 0.2244, 0.1875, 0.2244, 0.1287, 0.2244, 0.1875, 0.2244, 0.1875, 0.2425, 0.1287, 0.2425, 0.1875, 0.2244, 0.2463, 0.2244, 0.2463, 0.2425, 0.1875, 0.2425, 0.7538, 0.2575, 0.8712, 0.2575, 0.8712, 0.3358, 0.7538, 0.3358, 0.7538, 0.3358, 0.8712, 0.3358, 0.8712, 0.4142, 0.7538, 0.4142, 0.7538, 0.4142, 0.8712, 0.4142, 0.8712, 0.4925, 0.7538, 0.4925, 0.2537, 0.0075, 0.3125, 0.0075, 0.3125, 0.02558, 0.2537, 0.02558, 0.3125, 0.0075, 0.3713, 0.0075, 0.3713, 0.02558, 0.3125, 0.02558, 0.2537, 0.02558, 0.3125, 0.02558, 0.3125, 0.04365, 0.2537, 0.04365, 0.3125, 0.02558, 0.3713, 0.02558, 0.3713, 0.04365, 0.3125, 0.04365, 0.2537, 0.04365, 0.3125, 0.04365, 0.3125, 0.06173, 0.2537, 0.06173, 0.3125, 0.04365, 0.3713, 0.04365, 0.3713, 0.06173, 0.3125, 0.06173, 0.2537, 0.06173, 0.3125, 0.06173, 0.3125, 0.07981, 0.2537, 0.07981, 0.3125, 0.06173, 0.3713, 0.06173, 0.3713, 0.07981, 0.3125, 0.07981, 0.2537, 0.07981, 0.3125, 0.07981, 0.3125, 0.09788, 0.2537, 0.09788, 0.3125, 0.07981, 0.3713, 0.07981, 0.3713, 0.09788, 0.3125, 0.09788, 0.2537, 0.09788, 0.3125, 0.09788, 0.3125, 0.116, 0.2537, 0.116, 0.3125, 0.09788, 0.3713, 0.09788, 0.3713, 0.116, 0.3125, 0.116, 0.2537, 0.116, 0.3125, 0.116, 0.3125, 0.134, 0.2537, 0.134, 0.3125, 0.116, 0.3713, 0.116, 0.3713, 0.134, 0.3125, 0.134, 0.2537, 0.134, 0.3125, 0.134, 0.3125, 0.1521, 0.2537, 0.1521, 0.3125, 0.134, 0.3713, 0.134, 0.3713, 0.1521, 0.3125, 0.1521, 0.2537, 0.1521, 0.3125, 0.1521, 0.3125, 0.1702, 0.2537, 0.1702, 0.3125, 0.1521, 0.3713, 0.1521, 0.3713, 0.1702, 0.3125, 0.1702, 0.2537, 0.1702, 0.3125, 0.1702, 0.3125, 0.1883, 0.2537, 0.1883, 0.3125, 0.1702, 0.3713, 0.1702, 0.3713, 0.1883, 0.3125, 0.1883, 0.2537, 0.1883, 0.3125, 0.1883, 0.3125, 0.2063, 0.2537, 0.2063, 0.3125, 0.1883, 0.3713, 0.1883, 0.3713, 0.2063, 0.3125, 0.2063, 0.2537, 0.2063, 0.3125, 0.2063, 0.3125, 0.2244, 0.2537, 0.2244, 0.3125, 0.2063, 0.3713, 0.2063, 0.3713, 0.2244, 0.3125, 0.2244, 0.2537, 0.2244, 0.3125, 0.2244, 0.3125, 0.2425, 0.2537, 0.2425, 0.3125, 0.2244, 0.3713, 0.2244, 0.3713, 0.2425, 0.3125, 0.2425, 0.8788, 0.2575, 0.9962, 0.2575, 0.9962, 0.3358, 0.8788, 0.3358, 0.8788, 0.3358, 0.9962, 0.3358, 0.9962, 0.4142, 0.8788, 0.4142, 0.8788, 0.4142, 0.9962, 0.4142, 0.9962, 0.4925, 0.8788, 0.4925, 0.3787, 0.0075, 0.4375, 0.0075, 0.4375, 0.02558, 0.3787, 0.02558, 0.4375, 0.0075, 0.4963, 0.0075, 0.4963, 0.02558, 0.4375, 0.02558, 0.3787, 0.02558, 0.4375, 0.02558, 0.4375, 0.04365, 0.3787, 0.04365, 0.4375, 0.02558, 0.4963, 0.02558, 0.4963, 0.04365, 0.4375, 0.04365, 0.3787, 0.04365, 0.4375, 0.04365, 0.4375, 0.06173, 0.3787, 0.06173, 0.4375, 0.04365, 0.4963, 0.04365, 0.4963, 0.06173, 0.4375, 0.06173, 0.3787, 0.06173, 0.4375, 0.06173, 0.4375, 0.07981, 0.3787, 0.07981, 0.4375, 0.06173, 0.4963, 0.06173, 0.4963, 0.07981, 0.4375, 0.07981, 0.3787, 0.07981, 0.4375, 0.07981, 0.4375, 0.09788, 0.3787, 0.09788, 0.4375, 0.07981, 0.4963, 0.07981, 0.4963, 0.09788, 0.4375, 0.09788, 0.3787, 0.09788, 0.4375, 0.09788, 0.4375, 0.116, 0.3787, 0.116, 0.4375, 0.09788, 0.4963, 0.09788, 0.4963, 0.116, 0.4375, 0.116, 0.3787, 0.116, 0.4375, 0.116, 0.4375, 0.134, 0.3787, 0.134, 0.4375, 0.116, 0.4963, 0.116, 0.4963, 0.134, 0.4375, 0.134, 0.3787, 0.134, 0.4375, 0.134, 0.4375, 0.1521, 0.3787, 0.1521, 0.4375, 0.134, 0.4963, 0.134, 0.4963, 0.1521, 0.4375, 0.1521, 0.3787, 0.1521, 0.4375, 0.1521, 0.4375, 0.1702, 0.3787, 0.1702, 0.4375, 0.1521, 0.4963, 0.1521, 0.4963, 0.1702, 0.4375, 0.1702, 0.3787, 0.1702, 0.4375, 0.1702, 0.4375, 0.1883, 0.3787, 0.1883, 0.4375, 0.1702, 0.4963, 0.1702, 0.4963, 0.1883, 0.4375, 0.1883, 0.3787, 0.1883, 0.4375, 0.1883, 0.4375, 0.2063, 0.3787, 0.2063, 0.4375, 0.1883, 0.4963, 0.1883, 0.4963, 0.2063, 0.4375, 0.2063, 0.3787, 0.2063, 0.4375, 0.2063, 0.4375, 0.2244, 0.3787, 0.2244, 0.4375, 0.2063, 0.4963, 0.2063, 0.4963, 0.2244, 0.4375, 0.2244, 0.3787, 0.2244, 0.4375, 0.2244, 0.4375, 0.2425, 0.3787, 0.2425, 0.4375, 0.2244, 0.4963, 0.2244, 0.4963, 0.2425, 0.4375, 0.2425, 0.00375, 0.5075, 0.1213, 0.5075, 0.1213, 0.5858, 0.00375, 0.5858, 0.00375, 0.5858, 0.1213, 0.5858, 0.1213, 0.6642, 0.00375, 0.6642, 0.00375, 0.6642, 0.1213, 0.6642, 0.1213, 0.7425, 0.00375, 0.7425, 0.5038, 0.0075, 0.5625, 0.0075, 0.5625, 0.02558, 0.5038, 0.02558, 0.5625, 0.0075, 0.6212, 0.0075, 0.6212, 0.02558, 0.5625, 0.02558, 0.5038, 0.02558, 0.5625, 0.02558, 0.5625, 0.04365, 0.5038, 0.04365, 0.5625, 0.02558, 0.6212, 0.02558, 0.6212, 0.04365, 0.5625, 0.04365, 0.5038, 0.04365, 0.5625, 0.04365, 0.5625, 0.06173, 0.5038, 0.06173, 0.5625, 0.04365, 0.6212, 0.04365, 0.6212, 0.06173, 0.5625, 0.06173, 0.5038, 0.06173, 0.5625, 0.06173, 0.5625, 0.07981, 0.5038, 0.07981, 0.5625, 0.06173, 0.6212, 0.06173, 0.6212, 0.07981, 0.5625, 0.07981, 0.5038, 0.07981, 0.5625, 0.07981, 0.5625, 0.09788, 0.5038, 0.09788, 0.5625, 0.07981, 0.6212, 0.07981, 0.6212, 0.09788, 0.5625, 0.09788, 0.5038, 0.09788, 0.5625, 0.09788, 0.5625, 0.116, 0.5038, 0.116, 0.5625, 0.09788, 0.6212, 0.09788, 0.6212, 0.116, 0.5625, 0.116, 0.5038, 0.116, 0.5625, 0.116, 0.5625, 0.134, 0.5038, 0.134, 0.5625, 0.116, 0.6212, 0.116, 0.6212, 0.134, 0.5625, 0.134, 0.5038, 0.134, 0.5625, 0.134, 0.5625, 0.1521, 0.5038, 0.1521, 0.5625, 0.134, 0.6212, 0.134, 0.6212, 0.1521, 0.5625, 0.1521, 0.5038, 0.1521, 0.5625, 0.1521, 0.5625, 0.1702, 0.5038, 0.1702, 0.5625, 0.1521, 0.6212, 0.1521, 0.6212, 0.1702, 0.5625, 0.1702, 0.5038, 0.1702, 0.5625, 0.1702, 0.5625, 0.1883, 0.5038, 0.1883, 0.5625, 0.1702, 0.6212, 0.1702, 0.6212, 0.1883, 0.5625, 0.1883, 0.5038, 0.1883, 0.5625, 0.1883, 0.5625, 0.2063, 0.5038, 0.2063, 0.5625, 0.1883, 0.6212, 0.1883, 0.6212, 0.2063, 0.5625, 0.2063, 0.5038, 0.2063, 0.5625, 0.2063, 0.5625, 0.2244, 0.5038, 0.2244, 0.5625, 0.2063, 0.6212, 0.2063, 0.6212, 0.2244, 0.5625, 0.2244, 0.5038, 0.2244, 0.5625, 0.2244, 0.5625, 0.2425, 0.5038, 0.2425, 0.5625, 0.2244, 0.6212, 0.2244, 0.6212, 0.2425, 0.5625, 0.2425, 0.1287, 0.5075, 0.2463, 0.5075, 0.2463, 0.5858, 0.1287, 0.5858, 0.1287, 0.5858, 0.2463, 0.5858, 0.2463, 0.6642, 0.1287, 0.6642, 0.1287, 0.6642, 0.2463, 0.6642, 0.2463, 0.7425, 0.1287, 0.7425, 0.6288, 0.0075, 0.6288, 0.02558, 0.6875, 0.02558, 0.6875, 0.0075, 0.6875, 0.0075, 0.6875, 0.02558, 0.7462, 0.02558, 0.7462, 0.0075, 0.6288, 0.02558, 0.6288, 0.04365, 0.6875, 0.04365, 0.6875, 0.02558, 0.6875, 0.02558, 0.6875, 0.04365, 0.7462, 0.04365, 0.7462, 0.02558, 0.6288, 0.04365, 0.6288, 0.06173, 0.6875, 0.06173, 0.6875, 0.04365, 0.6875, 0.04365, 0.6875, 0.06173, 0.7462, 0.06173, 0.7462, 0.04365, 0.6288, 0.06173, 0.6288, 0.07981, 0.6875, 0.07981, 0.6875, 0.06173, 0.6875, 0.06173, 0.6875, 0.07981, 0.7462, 0.07981, 0.7462, 0.06173, 0.6288, 0.07981, 0.6288, 0.09788, 0.6875, 0.09788, 0.6875, 0.07981, 0.6875, 0.07981, 0.6875, 0.09788, 0.7462, 0.09788, 0.7462, 0.07981, 0.6288, 0.09788, 0.6288, 0.116, 0.6875, 0.116, 0.6875, 0.09788, 0.6875, 0.09788, 0.6875, 0.116, 0.7462, 0.116, 0.7462, 0.09788, 0.6288, 0.116, 0.6288, 0.134, 0.6875, 0.134, 0.6875, 0.116, 0.6875, 0.116, 0.6875, 0.134, 0.7462, 0.134, 0.7462, 0.116, 0.6288, 0.134, 0.6288, 0.1521, 0.6875, 0.1521, 0.6875, 0.134, 0.6875, 0.134, 0.6875, 0.1521, 0.7462, 0.1521, 0.7462, 0.134, 0.6288, 0.1521, 0.6288, 0.1702, 0.6875, 0.1702, 0.6875, 0.1521, 0.6875, 0.1521, 0.6875, 0.1702, 0.7462, 0.1702, 0.7462, 0.1521, 0.6288, 0.1702, 0.6288, 0.1883, 0.6875, 0.1883, 0.6875, 0.1702, 0.6875, 0.1702, 0.6875, 0.1883, 0.7462, 0.1883, 0.7462, 0.1702, 0.6288, 0.1883, 0.6288, 0.2063, 0.6875, 0.2063, 0.6875, 0.1883, 0.6875, 0.1883, 0.6875, 0.2063, 0.7462, 0.2063, 0.7462, 0.1883, 0.6288, 0.2063, 0.6288, 0.2244, 0.6875, 0.2244, 0.6875, 0.2063, 0.6875, 0.2063, 0.6875, 0.2244, 0.7462, 0.2244, 0.7462, 0.2063, 0.6288, 0.2244, 0.6288, 0.2425, 0.6875, 0.2425, 0.6875, 0.2244, 0.6875, 0.2244, 0.6875, 0.2425, 0.7462, 0.2425, 0.7462, 0.2244, 0.2537, 0.5075, 0.3713, 0.5075, 0.3713, 0.5858, 0.2537, 0.5858, 0.2537, 0.5858, 0.3713, 0.5858, 0.3713, 0.6642, 0.2537, 0.6642, 0.2537, 0.6642, 0.3713, 0.6642, 0.3713, 0.7425, 0.2537, 0.7425, 0.7538, 0.0075, 0.8125, 0.0075, 0.8125, 0.02558, 0.7538, 0.02558, 0.8125, 0.0075, 0.8712, 0.0075, 0.8712, 0.02558, 0.8125, 0.02558, 0.7538, 0.02558, 0.8125, 0.02558, 0.8125, 0.04365, 0.7538, 0.04365, 0.8125, 0.02558, 0.8712, 0.02558, 0.8712, 0.04365, 0.8125, 0.04365, 0.7538, 0.04365, 0.8125, 0.04365, 0.8125, 0.06173, 0.7538, 0.06173, 0.8125, 0.04365, 0.8712, 0.04365, 0.8712, 0.06173, 0.8125, 0.06173, 0.7538, 0.06173, 0.8125, 0.06173, 0.8125, 0.07981, 0.7538, 0.07981, 0.8125, 0.06173, 0.8712, 0.06173, 0.8712, 0.07981, 0.8125, 0.07981, 0.7538, 0.07981, 0.8125, 0.07981, 0.8125, 0.09788, 0.7538, 0.09788, 0.8125, 0.07981, 0.8712, 0.07981, 0.8712, 0.09788, 0.8125, 0.09788, 0.7538, 0.09788, 0.8125, 0.09788, 0.8125, 0.116, 0.7538, 0.116, 0.8125, 0.09788, 0.8712, 0.09788, 0.8712, 0.116, 0.8125, 0.116, 0.7538, 0.116, 0.8125, 0.116, 0.8125, 0.134, 0.7538, 0.134, 0.8125, 0.116, 0.8712, 0.116, 0.8712, 0.134, 0.8125, 0.134, 0.7538, 0.134, 0.8125, 0.134, 0.8125, 0.1521, 0.7538, 0.1521, 0.8125, 0.134, 0.8712, 0.134, 0.8712, 0.1521, 0.8125, 0.1521, 0.7538, 0.1521, 0.8125, 0.1521, 0.8125, 0.1702, 0.7538, 0.1702, 0.8125, 0.1521, 0.8712, 0.1521, 0.8712, 0.1702, 0.8125, 0.1702, 0.7538, 0.1702, 0.8125, 0.1702, 0.8125, 0.1883, 0.7538, 0.1883, 0.8125, 0.1702, 0.8712, 0.1702, 0.8712, 0.1883, 0.8125, 0.1883, 0.7538, 0.1883, 0.8125, 0.1883, 0.8125, 0.2063, 0.7538, 0.2063, 0.8125, 0.1883, 0.8712, 0.1883, 0.8712, 0.2063, 0.8125, 0.2063, 0.7538, 0.2063, 0.8125, 0.2063, 0.8125, 0.2244, 0.7538, 0.2244, 0.8125, 0.2063, 0.8712, 0.2063, 0.8712, 0.2244, 0.8125, 0.2244, 0.7538, 0.2244, 0.8125, 0.2244, 0.8125, 0.2425, 0.7538, 0.2425, 0.8125, 0.2244, 0.8712, 0.2244, 0.8712, 0.2425, 0.8125, 0.2425, 0.3787, 0.5075, 0.4963, 0.5075, 0.4963, 0.5858, 0.3787, 0.5858, 0.3787, 0.5858, 0.4963, 0.5858, 0.4963, 0.6642, 0.3787, 0.6642, 0.3787, 0.6642, 0.4963, 0.6642, 0.4963, 0.7425, 0.3787, 0.7425, 0.8788, 0.0075, 0.9375, 0.0075, 0.9375, 0.02558, 0.8788, 0.02558, 0.9375, 0.0075, 0.9962, 0.0075, 0.9962, 0.02558, 0.9375, 0.02558, 0.8788, 0.02558, 0.9375, 0.02558, 0.9375, 0.04365, 0.8788, 0.04365, 0.9375, 0.02558, 0.9962, 0.02558, 0.9962, 0.04365, 0.9375, 0.04365, 0.8788, 0.04365, 0.9375, 0.04365, 0.9375, 0.06173, 0.8788, 0.06173, 0.9375, 0.04365, 0.9962, 0.04365, 0.9962, 0.06173, 0.9375, 0.06173, 0.8788, 0.06173, 0.9375, 0.06173, 0.9375, 0.07981, 0.8788, 0.07981, 0.9375, 0.06173, 0.9962, 0.06173, 0.9962, 0.07981, 0.9375, 0.07981, 0.8788, 0.07981, 0.9375, 0.07981, 0.9375, 0.09788, 0.8788, 0.09788, 0.9375, 0.07981, 0.9962, 0.07981, 0.9962, 0.09788, 0.9375, 0.09788, 0.8788, 0.09788, 0.9375, 0.09788, 0.9375, 0.116, 0.8788, 0.116, 0.9375, 0.09788, 0.9962, 0.09788, 0.9962, 0.116, 0.9375, 0.116, 0.8788, 0.116, 0.9375, 0.116, 0.9375, 0.134, 0.8788, 0.134, 0.9375, 0.116, 0.9962, 0.116, 0.9962, 0.134, 0.9375, 0.134, 0.8788, 0.134, 0.9375, 0.134, 0.9375, 0.1521, 0.8788, 0.1521, 0.9375, 0.134, 0.9962, 0.134, 0.9962, 0.1521, 0.9375, 0.1521, 0.8788, 0.1521, 0.9375, 0.1521, 0.9375, 0.1702, 0.8788, 0.1702, 0.9375, 0.1521, 0.9962, 0.1521, 0.9962, 0.1702, 0.9375, 0.1702, 0.8788, 0.1702, 0.9375, 0.1702, 0.9375, 0.1883, 0.8788, 0.1883, 0.9375, 0.1702, 0.9962, 0.1702, 0.9962, 0.1883, 0.9375, 0.1883, 0.8788, 0.1883, 0.9375, 0.1883, 0.9375, 0.2063, 0.8788, 0.2063, 0.9375, 0.1883, 0.9962, 0.1883, 0.9962, 0.2063, 0.9375, 0.2063, 0.8788, 0.2063, 0.9375, 0.2063, 0.9375, 0.2244, 0.8788, 0.2244, 0.9375, 0.2063, 0.9962, 0.2063, 0.9962, 0.2244, 0.9375, 0.2244, 0.8788, 0.2244, 0.9375, 0.2244, 0.9375, 0.2425, 0.8788, 0.2425, 0.9375, 0.2244, 0.9962, 0.2244, 0.9962, 0.2425, 0.9375, 0.2425, 0.5038, 0.5075, 0.6212, 0.5075, 0.6212, 0.5858, 0.5038, 0.5858, 0.5038, 0.5858, 0.6212, 0.5858, 0.6212, 0.6642, 0.5038, 0.6642, 0.5038, 0.6642, 0.6212, 0.6642, 0.6212, 0.7425, 0.5038, 0.7425, 0.00375, 0.2575, 0.0625, 0.2575, 0.0625, 0.2756, 0.00375, 0.2756, 0.0625, 0.2575, 0.1213, 0.2575, 0.1213, 0.2756, 0.0625, 0.2756, 0.00375, 0.2756, 0.0625, 0.2756, 0.0625, 0.2937, 0.00375, 0.2937, 0.0625, 0.2756, 0.1213, 0.2756, 0.1213, 0.2937, 0.0625, 0.2937, 0.00375, 0.2937, 0.0625, 0.2937, 0.0625, 0.3117, 0.00375, 0.3117, 0.0625, 0.2937, 0.1213, 0.2937, 0.1213, 0.3117, 0.0625, 0.3117, 0.00375, 0.3117, 0.0625, 0.3117, 0.0625, 0.3298, 0.00375, 0.3298, 0.0625, 0.3117, 0.1213, 0.3117, 0.1213, 0.3298, 0.0625, 0.3298, 0.00375, 0.3298, 0.0625, 0.3298, 0.0625, 0.3479, 0.00375, 0.3479, 0.0625, 0.3298, 0.1213, 0.3298, 0.1213, 0.3479, 0.0625, 0.3479, 0.00375, 0.3479, 0.0625, 0.3479, 0.0625, 0.366, 0.00375, 0.366, 0.0625, 0.3479, 0.1213, 0.3479, 0.1213, 0.366, 0.0625, 0.366, 0.00375, 0.366, 0.0625, 0.366, 0.0625, 0.384, 0.00375, 0.384, 0.0625, 0.366, 0.1213, 0.366, 0.1213, 0.384, 0.0625, 0.384, 0.00375, 0.384, 0.0625, 0.384, 0.0625, 0.4021, 0.00375, 0.4021, 0.0625, 0.384, 0.1213, 0.384, 0.1213, 0.4021, 0.0625, 0.4021, 0.00375, 0.4021, 0.0625, 0.4021, 0.0625, 0.4202, 0.00375, 0.4202, 0.0625, 0.4021, 0.1213, 0.4021, 0.1213, 0.4202, 0.0625, 0.4202, 0.00375, 0.4202, 0.0625, 0.4202, 0.0625, 0.4383, 0.00375, 0.4383, 0.0625, 0.4202, 0.1213, 0.4202, 0.1213, 0.4383, 0.0625, 0.4383, 0.00375, 0.4383, 0.0625, 0.4383, 0.0625, 0.4563, 0.00375, 0.4563, 0.0625, 0.4383, 0.1213, 0.4383, 0.1213, 0.4563, 0.0625, 0.4563, 0.00375, 0.4563, 0.0625, 0.4563, 0.0625, 0.4744, 0.00375, 0.4744, 0.0625, 0.4563, 0.1213, 0.4563, 0.1213, 0.4744, 0.0625, 0.4744, 0.00375, 0.4744, 0.0625, 0.4744, 0.0625, 0.4925, 0.00375, 0.4925, 0.0625, 0.4744, 0.1213, 0.4744, 0.1213, 0.4925, 0.0625, 0.4925, 0.6288, 0.5075, 0.7462, 0.5075, 0.7462, 0.5858, 0.6288, 0.5858, 0.6288, 0.5858, 0.7462, 0.5858, 0.7462, 0.6642, 0.6288, 0.6642, 0.6288, 0.6642, 0.7462, 0.6642, 0.7462, 0.7425, 0.6288, 0.7425, 0.1287, 0.2575, 0.1875, 0.2575, 0.1875, 0.2756, 0.1287, 0.2756, 0.1875, 0.2575, 0.2463, 0.2575, 0.2463, 0.2756, 0.1875, 0.2756, 0.1287, 0.2756, 0.1875, 0.2756, 0.1875, 0.2937, 0.1287, 0.2937, 0.1875, 0.2756, 0.2463, 0.2756, 0.2463, 0.2937, 0.1875, 0.2937, 0.1287, 0.2937, 0.1875, 0.2937, 0.1875, 0.3117, 0.1287, 0.3117, 0.1875, 0.2937, 0.2463, 0.2937, 0.2463, 0.3117, 0.1875, 0.3117, 0.1287, 0.3117, 0.1875, 0.3117, 0.1875, 0.3298, 0.1287, 0.3298, 0.1875, 0.3117, 0.2463, 0.3117, 0.2463, 0.3298, 0.1875, 0.3298, 0.1287, 0.3298, 0.1875, 0.3298, 0.1875, 0.3479, 0.1287, 0.3479, 0.1875, 0.3298, 0.2463, 0.3298, 0.2463, 0.3479, 0.1875, 0.3479, 0.1287, 0.3479, 0.1875, 0.3479, 0.1875, 0.366, 0.1287, 0.366, 0.1875, 0.3479, 0.2463, 0.3479, 0.2463, 0.366, 0.1875, 0.366, 0.1287, 0.366, 0.1875, 0.366, 0.1875, 0.384, 0.1287, 0.384, 0.1875, 0.366, 0.2463, 0.366, 0.2463, 0.384, 0.1875, 0.384, 0.1287, 0.384, 0.1875, 0.384, 0.1875, 0.4021, 0.1287, 0.4021, 0.1875, 0.384, 0.2463, 0.384, 0.2463, 0.4021, 0.1875, 0.4021, 0.1287, 0.4021, 0.1875, 0.4021, 0.1875, 0.4202, 0.1287, 0.4202, 0.1875, 0.4021, 0.2463, 0.4021, 0.2463, 0.4202, 0.1875, 0.4202, 0.1287, 0.4202, 0.1875, 0.4202, 0.1875, 0.4383, 0.1287, 0.4383, 0.1875, 0.4202, 0.2463, 0.4202, 0.2463, 0.4383, 0.1875, 0.4383, 0.1287, 0.4383, 0.1875, 0.4383, 0.1875, 0.4563, 0.1287, 0.4563, 0.1875, 0.4383, 0.2463, 0.4383, 0.2463, 0.4563, 0.1875, 0.4563, 0.1287, 0.4563, 0.1875, 0.4563, 0.1875, 0.4744, 0.1287, 0.4744, 0.1875, 0.4563, 0.2463, 0.4563, 0.2463, 0.4744, 0.1875, 0.4744, 0.1287, 0.4744, 0.1875, 0.4744, 0.1875, 0.4925, 0.1287, 0.4925, 0.1875, 0.4744, 0.2463, 0.4744, 0.2463, 0.4925, 0.1875, 0.4925, 0.2537, 0.2575, 0.2537, 0.2756, 0.3125, 0.2756, 0.3125, 0.2575, 0.3125, 0.2575, 0.3125, 0.2756, 0.3713, 0.2756, 0.3713, 0.2575, 0.2537, 0.2756, 0.2537, 0.2937, 0.3125, 0.2937, 0.3125, 0.2756, 0.3125, 0.2756, 0.3125, 0.2937, 0.3713, 0.2937, 0.3713, 0.2756, 0.2537, 0.2937, 0.2537, 0.3117, 0.3125, 0.3117, 0.3125, 0.2937, 0.3125, 0.2937, 0.3125, 0.3117, 0.3713, 0.3117, 0.3713, 0.2937, 0.2537, 0.3117, 0.2537, 0.3298, 0.3125, 0.3298, 0.3125, 0.3117, 0.3125, 0.3117, 0.3125, 0.3298, 0.3713, 0.3298, 0.3713, 0.3117, 0.2537, 0.3298, 0.2537, 0.3479, 0.3125, 0.3479, 0.3125, 0.3298, 0.3125, 0.3298, 0.3125, 0.3479, 0.3713, 0.3479, 0.3713, 0.3298, 0.2537, 0.3479, 0.2537, 0.366, 0.3125, 0.366, 0.3125, 0.3479, 0.3125, 0.3479, 0.3125, 0.366, 0.3713, 0.366, 0.3713, 0.3479, 0.2537, 0.366, 0.2537, 0.384, 0.3125, 0.384, 0.3125, 0.366, 0.3125, 0.366, 0.3125, 0.384, 0.3713, 0.384, 0.3713, 0.366, 0.2537, 0.384, 0.2537, 0.4021, 0.3125, 0.4021, 0.3125, 0.384, 0.3125, 0.384, 0.3125, 0.4021, 0.3713, 0.4021, 0.3713, 0.384, 0.2537, 0.4021, 0.2537, 0.4202, 0.3125, 0.4202, 0.3125, 0.4021, 0.3125, 0.4021, 0.3125, 0.4202, 0.3713, 0.4202, 0.3713, 0.4021, 0.2537, 0.4202, 0.2537, 0.4383, 0.3125, 0.4383, 0.3125, 0.4202, 0.3125, 0.4202, 0.3125, 0.4383, 0.3713, 0.4383, 0.3713, 0.4202, 0.2537, 0.4383, 0.2537, 0.4563, 0.3125, 0.4563, 0.3125, 0.4383, 0.3125, 0.4383, 0.3125, 0.4563, 0.3713, 0.4563, 0.3713, 0.4383, 0.2537, 0.4563, 0.2537, 0.4744, 0.3125, 0.4744, 0.3125, 0.4563, 0.3125, 0.4563, 0.3125, 0.4744, 0.3713, 0.4744, 0.3713, 0.4563, 0.2537, 0.4744, 0.2537, 0.4925, 0.3125, 0.4925, 0.3125, 0.4744, 0.3125, 0.4744, 0.3125, 0.4925, 0.3713, 0.4925, 0.3713, 0.4744, 0.3787, 0.2575, 0.3787, 0.2756, 0.4375, 0.2756, 0.4375, 0.2575, 0.4375, 0.2575, 0.4375, 0.2756, 0.4963, 0.2756, 0.4963, 0.2575, 0.3787, 0.2756, 0.3787, 0.2937, 0.4375, 0.2937, 0.4375, 0.2756, 0.4375, 0.2756, 0.4375, 0.2937, 0.4963, 0.2937, 0.4963, 0.2756, 0.3787, 0.2937, 0.3787, 0.3117, 0.4375, 0.3117, 0.4375, 0.2937, 0.4375, 0.2937, 0.4375, 0.3117, 0.4963, 0.3117, 0.4963, 0.2937, 0.3787, 0.3117, 0.3787, 0.3298, 0.4375, 0.3298, 0.4375, 0.3117, 0.4375, 0.3117, 0.4375, 0.3298, 0.4963, 0.3298, 0.4963, 0.3117, 0.3787, 0.3298, 0.3787, 0.3479, 0.4375, 0.3479, 0.4375, 0.3298, 0.4375, 0.3298, 0.4375, 0.3479, 0.4963, 0.3479, 0.4963, 0.3298, 0.3787, 0.3479, 0.3787, 0.366, 0.4375, 0.366, 0.4375, 0.3479, 0.4375, 0.3479, 0.4375, 0.366, 0.4963, 0.366, 0.4963, 0.3479, 0.3787, 0.366, 0.3787, 0.384, 0.4375, 0.384, 0.4375, 0.366, 0.4375, 0.366, 0.4375, 0.384, 0.4963, 0.384, 0.4963, 0.366, 0.3787, 0.384, 0.3787, 0.4021, 0.4375, 0.4021, 0.4375, 0.384, 0.4375, 0.384, 0.4375, 0.4021, 0.4963, 0.4021, 0.4963, 0.384, 0.3787, 0.4021, 0.3787, 0.4202, 0.4375, 0.4202, 0.4375, 0.4021, 0.4375, 0.4021, 0.4375, 0.4202, 0.4963, 0.4202, 0.4963, 0.4021, 0.3787, 0.4202, 0.3787, 0.4383, 0.4375, 0.4383, 0.4375, 0.4202, 0.4375, 0.4202, 0.4375, 0.4383, 0.4963, 0.4383, 0.4963, 0.4202, 0.3787, 0.4383, 0.3787, 0.4563, 0.4375, 0.4563, 0.4375, 0.4383, 0.4375, 0.4383, 0.4375, 0.4563, 0.4963, 0.4563, 0.4963, 0.4383, 0.3787, 0.4563, 0.3787, 0.4744, 0.4375, 0.4744, 0.4375, 0.4563, 0.4375, 0.4563, 0.4375, 0.4744, 0.4963, 0.4744, 0.4963, 0.4563, 0.3787, 0.4744, 0.3787, 0.4925, 0.4375, 0.4925, 0.4375, 0.4744, 0.4375, 0.4744, 0.4375, 0.4925, 0.4963, 0.4925, 0.4963, 0.4744])
me_brennnessel_003.materials.append(mat_brennnesseltex)
me_brennnessel_003.update()

# ---- objects
ob_brennnessel = bpy.data.objects.new('Brennnessel', me_brennnessel_003)

# ---- transforms, parenting, visibility, modifiers, constraints
ob_brennnessel.location = (0.0, 0.0, 0.0)

# ---- collection membership
scene.collection.objects.link(ob_brennnessel)

# ---- scene / render settings (as saved in the file)
scene.frame_start = 1; scene.frame_end = 250; scene.frame_set(1)
scene.render.engine = 'BLENDER_EEVEE_NEXT'
scene.render.bake_bias = 0.0
scene.render.bake_samples = 0
scene.cycles.sampling_pattern = 'TABULATED_SOBOL'
scene.eevee.use_volume_custom_range = False
bpy.context.view_layer.update()

# ---- added for rendering (the .blend has no active camera and no usable light): camera, sun
cam_auto = bpy.data.cameras.new('AutoCamera')
cam_auto.lens = 50.0
cam_auto.sensor_width = 36.0
cam_auto.clip_end = 1000.0
ob_auto_camera = bpy.data.objects.new('AutoCamera', cam_auto)
scene.collection.objects.link(ob_auto_camera)
ob_auto_camera.location = (0.839547, -1.01968, 1.03968)
ob_auto_camera.rotation_euler = (1.09748, -7.21219e-08, 0.694738)
scene.camera = ob_auto_camera
light_auto_sun = bpy.data.lights.new('AutoSun', 'SUN')
light_auto_sun.energy = 3.0
light_auto_sun.angle = 0.0523599
ob_auto_sun = bpy.data.objects.new('AutoSun', light_auto_sun)
scene.collection.objects.link(ob_auto_sun)
ob_auto_sun.rotation_euler = (0.872665, 0.174533, 0.523599)
bpy.context.view_layer.update()
